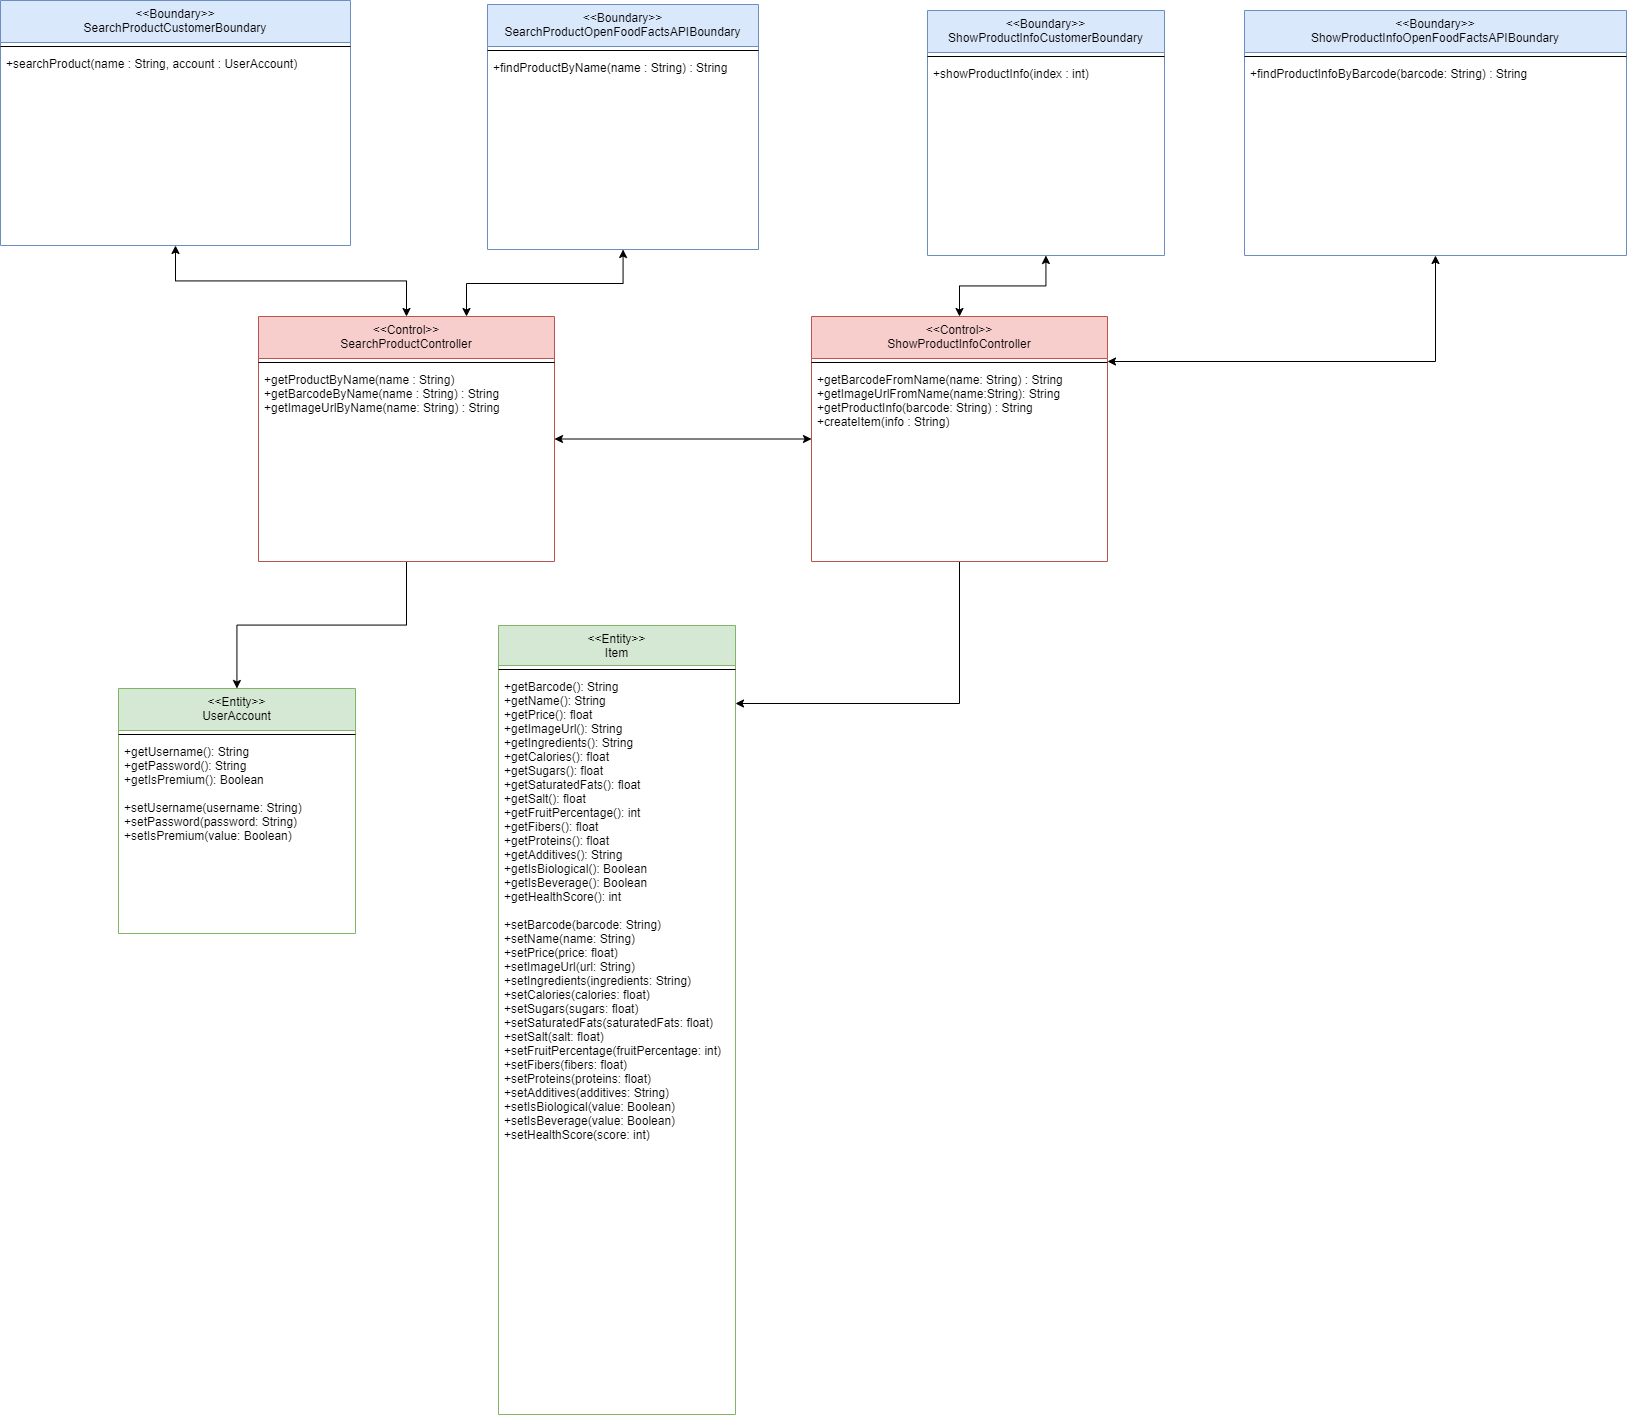

The diagram above was exported from draw.io. Its source (the exported page's mxGraphModel, read from the mxfile embedded in the PNG):
<mxGraphModel dx="2049" dy="1091" grid="0" gridSize="10" guides="1" tooltips="1" connect="1" arrows="1" fold="1" page="1" pageScale="1" pageWidth="1169" pageHeight="827" math="0" shadow="0">
  <root>
    <mxCell id="0" />
    <mxCell id="1" parent="0" />
    <mxCell id="0wGv4qHq0sfZZ5f9qhN5-1" value="&lt;&lt;Entity&gt;&gt;&#10;UserAccount" style="swimlane;fontStyle=0;align=center;verticalAlign=top;childLayout=stackLayout;horizontal=1;startSize=42;horizontalStack=0;resizeParent=1;resizeLast=0;collapsible=1;marginBottom=0;rounded=0;shadow=0;strokeWidth=1;fillColor=#d5e8d4;strokeColor=#82b366;" parent="1" vertex="1">
      <mxGeometry x="430" y="754" width="237" height="245" as="geometry">
        <mxRectangle x="894.5" y="841" width="160" height="54" as="alternateBounds" />
      </mxGeometry>
    </mxCell>
    <mxCell id="0wGv4qHq0sfZZ5f9qhN5-3" value="" style="line;html=1;strokeWidth=1;align=left;verticalAlign=middle;spacingTop=-1;spacingLeft=3;spacingRight=3;rotatable=0;labelPosition=right;points=[];portConstraint=eastwest;" parent="0wGv4qHq0sfZZ5f9qhN5-1" vertex="1">
      <mxGeometry y="42" width="237" height="8" as="geometry" />
    </mxCell>
    <mxCell id="0wGv4qHq0sfZZ5f9qhN5-4" value="+getUsername(): String&#10;+getPassword(): String&#10;+getIsPremium(): Boolean&#10;&#10;+setUsername(username: String)&#10;+setPassword(password: String)&#10;+setIsPremium(value: Boolean)&#10;" style="text;align=left;verticalAlign=top;spacingLeft=4;spacingRight=4;overflow=hidden;rotatable=0;points=[[0,0.5],[1,0.5]];portConstraint=eastwest;" parent="0wGv4qHq0sfZZ5f9qhN5-1" vertex="1">
      <mxGeometry y="50" width="237" height="118" as="geometry" />
    </mxCell>
    <mxCell id="0wGv4qHq0sfZZ5f9qhN5-8" value="&lt;&lt;Entity&gt;&gt;&#10;Item" style="swimlane;fontStyle=0;align=center;verticalAlign=top;childLayout=stackLayout;horizontal=1;startSize=40;horizontalStack=0;resizeParent=1;resizeLast=0;collapsible=1;marginBottom=0;rounded=0;shadow=0;strokeWidth=1;fillColor=#d5e8d4;strokeColor=#82b366;" parent="1" vertex="1">
      <mxGeometry x="810" y="691" width="237" height="789" as="geometry">
        <mxRectangle x="1407.5" y="893" width="160" height="49.5" as="alternateBounds" />
      </mxGeometry>
    </mxCell>
    <mxCell id="0wGv4qHq0sfZZ5f9qhN5-10" value="" style="line;html=1;strokeWidth=1;align=left;verticalAlign=middle;spacingTop=-1;spacingLeft=3;spacingRight=3;rotatable=0;labelPosition=right;points=[];portConstraint=eastwest;" parent="0wGv4qHq0sfZZ5f9qhN5-8" vertex="1">
      <mxGeometry y="40" width="237" height="8" as="geometry" />
    </mxCell>
    <mxCell id="0wGv4qHq0sfZZ5f9qhN5-11" value="+getBarcode(): String&#10;+getName(): String&#10;+getPrice(): float&#10;+getImageUrl(): String&#10;+getIngredients(): String&#10;+getCalories(): float&#10;+getSugars(): float&#10;+getSaturatedFats(): float&#10;+getSalt(): float&#10;+getFruitPercentage(): int&#10;+getFibers(): float&#10;+getProteins(): float&#10;+getAdditives(): String&#10;+getIsBiological(): Boolean&#10;+getIsBeverage(): Boolean&#10;+getHealthScore(): int&#10;&#10;+setBarcode(barcode: String)&#10;+setName(name: String)&#10;+setPrice(price: float)&#10;+setImageUrl(url: String)&#10;+setIngredients(ingredients: String)&#10;+setCalories(calories: float)&#10;+setSugars(sugars: float)&#10;+setSaturatedFats(saturatedFats: float)&#10;+setSalt(salt: float)&#10;+setFruitPercentage(fruitPercentage: int)&#10;+setFibers(fibers: float)&#10;+setProteins(proteins: float)&#10;+setAdditives(additives: String)&#10;+setIsBiological(value: Boolean)&#10;+setIsBeverage(value: Boolean)&#10;+setHealthScore(score: int)&#10; " style="text;align=left;verticalAlign=top;spacingLeft=4;spacingRight=4;overflow=hidden;rotatable=0;points=[[0,0.5],[1,0.5]];portConstraint=eastwest;" parent="0wGv4qHq0sfZZ5f9qhN5-8" vertex="1">
      <mxGeometry y="48" width="237" height="484" as="geometry" />
    </mxCell>
    <mxCell id="Lshx-CbF77kqEwUvcFQ_-1" style="edgeStyle=orthogonalEdgeStyle;rounded=0;orthogonalLoop=1;jettySize=auto;html=1;" parent="1" source="ZNB9zK6mtr4_qiI8joUd-6" target="0wGv4qHq0sfZZ5f9qhN5-1" edge="1">
      <mxGeometry relative="1" as="geometry" />
    </mxCell>
    <mxCell id="ZNB9zK6mtr4_qiI8joUd-6" value="&lt;&lt;Control&gt;&gt;&#10;SearchProductController" style="swimlane;fontStyle=0;align=center;verticalAlign=top;childLayout=stackLayout;horizontal=1;startSize=42;horizontalStack=0;resizeParent=1;resizeLast=0;collapsible=1;marginBottom=0;rounded=0;shadow=0;strokeWidth=1;fillColor=#f8cecc;strokeColor=#b85450;" parent="1" vertex="1">
      <mxGeometry x="570" y="382" width="296" height="245" as="geometry">
        <mxRectangle x="894.5" y="841" width="160" height="54" as="alternateBounds" />
      </mxGeometry>
    </mxCell>
    <mxCell id="ZNB9zK6mtr4_qiI8joUd-8" value="" style="line;html=1;strokeWidth=1;align=left;verticalAlign=middle;spacingTop=-1;spacingLeft=3;spacingRight=3;rotatable=0;labelPosition=right;points=[];portConstraint=eastwest;" parent="ZNB9zK6mtr4_qiI8joUd-6" vertex="1">
      <mxGeometry y="42" width="296" height="8" as="geometry" />
    </mxCell>
    <mxCell id="ZNB9zK6mtr4_qiI8joUd-9" value="+getProductByName(name : String) &#10;+getBarcodeByName(name : String) : String&#10;+getImageUrlByName(name: String) : String" style="text;align=left;verticalAlign=top;spacingLeft=4;spacingRight=4;overflow=hidden;rotatable=0;points=[[0,0.5],[1,0.5]];portConstraint=eastwest;" parent="ZNB9zK6mtr4_qiI8joUd-6" vertex="1">
      <mxGeometry y="50" width="296" height="118" as="geometry" />
    </mxCell>
    <mxCell id="H68f70zl6MkhEmkTlvmM-1" style="edgeStyle=orthogonalEdgeStyle;rounded=0;orthogonalLoop=1;jettySize=auto;html=1;startArrow=classic;startFill=1;endArrow=classic;endFill=1;" parent="1" source="ZNB9zK6mtr4_qiI8joUd-10" target="ZNB9zK6mtr4_qiI8joUd-6" edge="1">
      <mxGeometry relative="1" as="geometry" />
    </mxCell>
    <mxCell id="ZNB9zK6mtr4_qiI8joUd-10" value="&lt;&lt;Boundary&gt;&gt;&#10;SearchProductCustomerBoundary" style="swimlane;fontStyle=0;align=center;verticalAlign=top;childLayout=stackLayout;horizontal=1;startSize=42;horizontalStack=0;resizeParent=1;resizeLast=0;collapsible=1;marginBottom=0;rounded=0;shadow=0;strokeWidth=1;fillColor=#dae8fc;strokeColor=#6c8ebf;" parent="1" vertex="1">
      <mxGeometry x="312" y="66" width="350" height="245" as="geometry">
        <mxRectangle x="894.5" y="841" width="160" height="54" as="alternateBounds" />
      </mxGeometry>
    </mxCell>
    <mxCell id="ZNB9zK6mtr4_qiI8joUd-12" value="" style="line;html=1;strokeWidth=1;align=left;verticalAlign=middle;spacingTop=-1;spacingLeft=3;spacingRight=3;rotatable=0;labelPosition=right;points=[];portConstraint=eastwest;" parent="ZNB9zK6mtr4_qiI8joUd-10" vertex="1">
      <mxGeometry y="42" width="350" height="8" as="geometry" />
    </mxCell>
    <mxCell id="ZNB9zK6mtr4_qiI8joUd-13" value="+searchProduct(name : String, account : UserAccount)" style="text;align=left;verticalAlign=top;spacingLeft=4;spacingRight=4;overflow=hidden;rotatable=0;points=[[0,0.5],[1,0.5]];portConstraint=eastwest;" parent="ZNB9zK6mtr4_qiI8joUd-10" vertex="1">
      <mxGeometry y="50" width="350" height="118" as="geometry" />
    </mxCell>
    <mxCell id="H68f70zl6MkhEmkTlvmM-5" style="edgeStyle=orthogonalEdgeStyle;rounded=0;orthogonalLoop=1;jettySize=auto;html=1;startArrow=classic;startFill=1;endArrow=classic;endFill=1;" parent="1" source="ZNB9zK6mtr4_qiI8joUd-18" target="ZNB9zK6mtr4_qiI8joUd-6" edge="1">
      <mxGeometry relative="1" as="geometry">
        <Array as="points">
          <mxPoint x="935" y="349" />
          <mxPoint x="778" y="349" />
        </Array>
      </mxGeometry>
    </mxCell>
    <mxCell id="ZNB9zK6mtr4_qiI8joUd-18" value="&lt;&lt;Boundary&gt;&gt;&#10;SearchProductOpenFoodFactsAPIBoundary" style="swimlane;fontStyle=0;align=center;verticalAlign=top;childLayout=stackLayout;horizontal=1;startSize=42;horizontalStack=0;resizeParent=1;resizeLast=0;collapsible=1;marginBottom=0;rounded=0;shadow=0;strokeWidth=1;fillColor=#dae8fc;strokeColor=#6c8ebf;" parent="1" vertex="1">
      <mxGeometry x="799" y="70" width="271" height="245" as="geometry">
        <mxRectangle x="894.5" y="841" width="160" height="54" as="alternateBounds" />
      </mxGeometry>
    </mxCell>
    <mxCell id="ZNB9zK6mtr4_qiI8joUd-19" value="" style="line;html=1;strokeWidth=1;align=left;verticalAlign=middle;spacingTop=-1;spacingLeft=3;spacingRight=3;rotatable=0;labelPosition=right;points=[];portConstraint=eastwest;" parent="ZNB9zK6mtr4_qiI8joUd-18" vertex="1">
      <mxGeometry y="42" width="271" height="8" as="geometry" />
    </mxCell>
    <mxCell id="ZNB9zK6mtr4_qiI8joUd-20" value="+findProductByName(name : String) : String" style="text;align=left;verticalAlign=top;spacingLeft=4;spacingRight=4;overflow=hidden;rotatable=0;points=[[0,0.5],[1,0.5]];portConstraint=eastwest;" parent="ZNB9zK6mtr4_qiI8joUd-18" vertex="1">
      <mxGeometry y="50" width="271" height="118" as="geometry" />
    </mxCell>
    <mxCell id="H68f70zl6MkhEmkTlvmM-9" style="edgeStyle=orthogonalEdgeStyle;rounded=0;orthogonalLoop=1;jettySize=auto;html=1;startArrow=classic;startFill=1;endArrow=classic;endFill=1;" parent="1" source="H68f70zl6MkhEmkTlvmM-2" target="H68f70zl6MkhEmkTlvmM-6" edge="1">
      <mxGeometry relative="1" as="geometry" />
    </mxCell>
    <mxCell id="H68f70zl6MkhEmkTlvmM-2" value="&lt;&lt;Boundary&gt;&gt;&#10;ShowProductInfoCustomerBoundary" style="swimlane;fontStyle=0;align=center;verticalAlign=top;childLayout=stackLayout;horizontal=1;startSize=42;horizontalStack=0;resizeParent=1;resizeLast=0;collapsible=1;marginBottom=0;rounded=0;shadow=0;strokeWidth=1;fillColor=#dae8fc;strokeColor=#6c8ebf;" parent="1" vertex="1">
      <mxGeometry x="1239" y="76" width="237" height="245" as="geometry">
        <mxRectangle x="894.5" y="841" width="160" height="54" as="alternateBounds" />
      </mxGeometry>
    </mxCell>
    <mxCell id="H68f70zl6MkhEmkTlvmM-3" value="" style="line;html=1;strokeWidth=1;align=left;verticalAlign=middle;spacingTop=-1;spacingLeft=3;spacingRight=3;rotatable=0;labelPosition=right;points=[];portConstraint=eastwest;" parent="H68f70zl6MkhEmkTlvmM-2" vertex="1">
      <mxGeometry y="42" width="237" height="8" as="geometry" />
    </mxCell>
    <mxCell id="H68f70zl6MkhEmkTlvmM-4" value="+showProductInfo(index : int)" style="text;align=left;verticalAlign=top;spacingLeft=4;spacingRight=4;overflow=hidden;rotatable=0;points=[[0,0.5],[1,0.5]];portConstraint=eastwest;" parent="H68f70zl6MkhEmkTlvmM-2" vertex="1">
      <mxGeometry y="50" width="237" height="118" as="geometry" />
    </mxCell>
    <mxCell id="H68f70zl6MkhEmkTlvmM-13" style="edgeStyle=orthogonalEdgeStyle;rounded=0;orthogonalLoop=1;jettySize=auto;html=1;startArrow=classic;startFill=1;endArrow=classic;endFill=1;" parent="1" source="H68f70zl6MkhEmkTlvmM-6" target="H68f70zl6MkhEmkTlvmM-10" edge="1">
      <mxGeometry relative="1" as="geometry">
        <Array as="points">
          <mxPoint x="1747" y="427" />
        </Array>
      </mxGeometry>
    </mxCell>
    <mxCell id="H68f70zl6MkhEmkTlvmM-14" style="edgeStyle=orthogonalEdgeStyle;rounded=0;orthogonalLoop=1;jettySize=auto;html=1;startArrow=classic;startFill=1;endArrow=classic;endFill=1;" parent="1" source="H68f70zl6MkhEmkTlvmM-6" target="ZNB9zK6mtr4_qiI8joUd-6" edge="1">
      <mxGeometry relative="1" as="geometry" />
    </mxCell>
    <mxCell id="Lshx-CbF77kqEwUvcFQ_-2" style="edgeStyle=orthogonalEdgeStyle;rounded=0;orthogonalLoop=1;jettySize=auto;html=1;startArrow=none;startFill=0;" parent="1" source="H68f70zl6MkhEmkTlvmM-6" edge="1" target="0wGv4qHq0sfZZ5f9qhN5-11">
      <mxGeometry relative="1" as="geometry">
        <Array as="points">
          <mxPoint x="1271" y="769" />
        </Array>
        <mxPoint x="1098" y="768.9999999999995" as="targetPoint" />
      </mxGeometry>
    </mxCell>
    <mxCell id="H68f70zl6MkhEmkTlvmM-6" value="&lt;&lt;Control&gt;&gt;&#10;ShowProductInfoController" style="swimlane;fontStyle=0;align=center;verticalAlign=top;childLayout=stackLayout;horizontal=1;startSize=42;horizontalStack=0;resizeParent=1;resizeLast=0;collapsible=1;marginBottom=0;rounded=0;shadow=0;strokeWidth=1;fillColor=#f8cecc;strokeColor=#b85450;" parent="1" vertex="1">
      <mxGeometry x="1123" y="382" width="296" height="245" as="geometry">
        <mxRectangle x="894.5" y="841" width="160" height="54" as="alternateBounds" />
      </mxGeometry>
    </mxCell>
    <mxCell id="H68f70zl6MkhEmkTlvmM-7" value="" style="line;html=1;strokeWidth=1;align=left;verticalAlign=middle;spacingTop=-1;spacingLeft=3;spacingRight=3;rotatable=0;labelPosition=right;points=[];portConstraint=eastwest;" parent="H68f70zl6MkhEmkTlvmM-6" vertex="1">
      <mxGeometry y="42" width="296" height="8" as="geometry" />
    </mxCell>
    <mxCell id="H68f70zl6MkhEmkTlvmM-8" value="+getBarcodeFromName(name: String) : String&#10;+getImageUrlFromName(name:String): String&#10;+getProductInfo(barcode: String) : String&#10;+createItem(info : String)" style="text;align=left;verticalAlign=top;spacingLeft=4;spacingRight=4;overflow=hidden;rotatable=0;points=[[0,0.5],[1,0.5]];portConstraint=eastwest;" parent="H68f70zl6MkhEmkTlvmM-6" vertex="1">
      <mxGeometry y="50" width="296" height="118" as="geometry" />
    </mxCell>
    <mxCell id="H68f70zl6MkhEmkTlvmM-10" value="&lt;&lt;Boundary&gt;&gt;&#10;ShowProductInfoOpenFoodFactsAPIBoundary" style="swimlane;fontStyle=0;align=center;verticalAlign=top;childLayout=stackLayout;horizontal=1;startSize=42;horizontalStack=0;resizeParent=1;resizeLast=0;collapsible=1;marginBottom=0;rounded=0;shadow=0;strokeWidth=1;fillColor=#dae8fc;strokeColor=#6c8ebf;" parent="1" vertex="1">
      <mxGeometry x="1556" y="76" width="382" height="245" as="geometry">
        <mxRectangle x="894.5" y="841" width="160" height="54" as="alternateBounds" />
      </mxGeometry>
    </mxCell>
    <mxCell id="H68f70zl6MkhEmkTlvmM-11" value="" style="line;html=1;strokeWidth=1;align=left;verticalAlign=middle;spacingTop=-1;spacingLeft=3;spacingRight=3;rotatable=0;labelPosition=right;points=[];portConstraint=eastwest;" parent="H68f70zl6MkhEmkTlvmM-10" vertex="1">
      <mxGeometry y="42" width="382" height="8" as="geometry" />
    </mxCell>
    <mxCell id="H68f70zl6MkhEmkTlvmM-12" value="+findProductInfoByBarcode(barcode: String) : String" style="text;align=left;verticalAlign=top;spacingLeft=4;spacingRight=4;overflow=hidden;rotatable=0;points=[[0,0.5],[1,0.5]];portConstraint=eastwest;" parent="H68f70zl6MkhEmkTlvmM-10" vertex="1">
      <mxGeometry y="50" width="382" height="118" as="geometry" />
    </mxCell>
  </root>
</mxGraphModel>